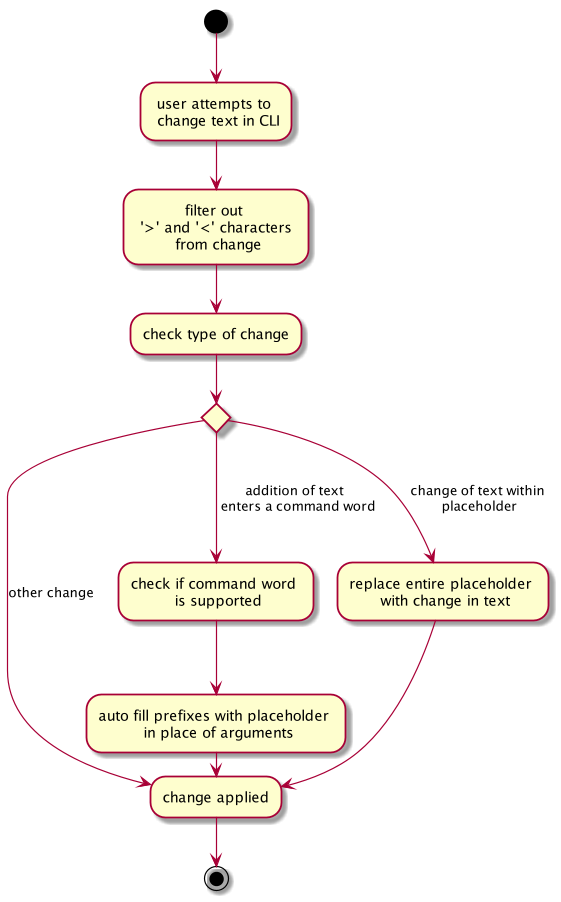

The diagram above was rendered by PlantUML. Its source (embedded in the PNG):
@startuml
(*) --> "user attempts to \n change text in CLI" as st
st --> "filter out \n '>' and '<' characters \n from change" as filt

filt --> "check type of change" as check
if "" then
  --->[addition of text \n enters a command word] "check if command word \n is supported" as 1
else
 --->[change of text within \nplaceholder] "replace entire placeholder \n with change in text" as 2
else
 --> [other change] "change applied" as fin
Endif
2 ---> fin
1 --> "auto fill prefixes with placeholder \n in place of arguments" as 1.1

1.1 -> fin
fin --> (*)
@enduml